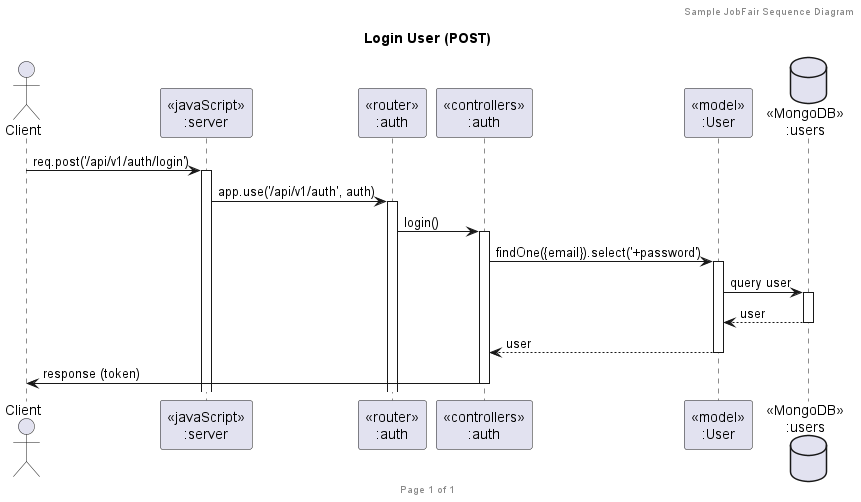

The diagram above was rendered by PlantUML. Its source (embedded in the PNG):
@startuml Login User (POST)

header Sample JobFair Sequence Diagram
footer Page %page% of %lastpage%
title "Login User (POST)"

actor "Client" as client
participant "<<javaScript>>\n:server" as server
participant "<<router>>\n:auth" as routerAuth
participant "<<controllers>>\n:auth" as controllersAuth
participant "<<model>>\n:User" as modelUser
database "<<MongoDB>>\n:users" as UsersDatabase

client->server ++: req.post('/api/v1/auth/login')
server->routerAuth ++: app.use('/api/v1/auth', auth)
routerAuth -> controllersAuth ++: login()
controllersAuth->modelUser ++: findOne({email}).select('+password')
modelUser ->UsersDatabase ++: query user
UsersDatabase --> modelUser --: user
controllersAuth <-- modelUser --: user
controllersAuth->client --: response (token)

@enduml